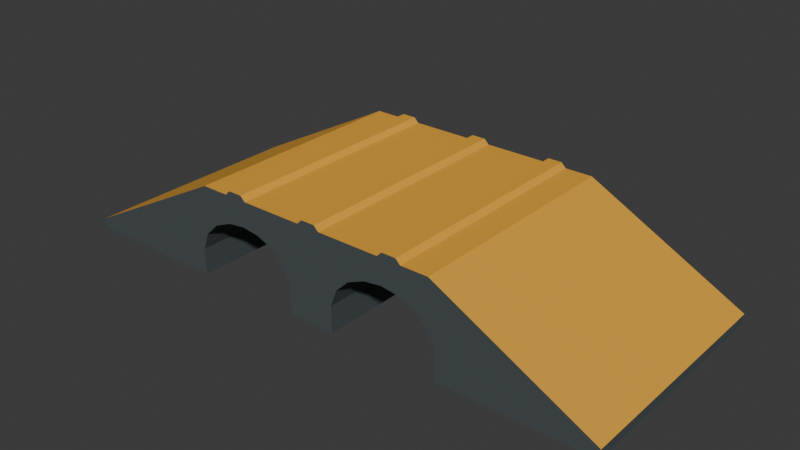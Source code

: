 # Source: source.blend  (saved by Blender 4.3.34; exported with 4.5.12 LTS)
import bpy
from mathutils import Matrix  # noqa: F401  (used for matrix-valued properties, if any)

bpy.ops.wm.read_factory_settings(use_empty=True)
scene = bpy.context.scene
scene.name = 'Scene'

# ---- collections
col_collection = bpy.data.collections.new('Collection'); scene.collection.children.link(col_collection)

# ---- materials (node trees are filled in below, after node groups)
mat_bridge_ambercrown = bpy.data.materials.new('Bridge_AmberCrown')
mat_bridge_ambercrown.diffuse_color = (0.82, 0.4, 0.035, 1.0)
mat_bridge_charcoalbody = bpy.data.materials.new('Bridge_CharcoalBody')
mat_bridge_charcoalbody.diffuse_color = (0.065, 0.08, 0.085, 1.0)

# ---- material node trees
mat_bridge_ambercrown.use_nodes = True; mat_bridge_ambercrown.node_tree.nodes.clear()
_N = mat_bridge_ambercrown.node_tree.nodes; _L = mat_bridge_ambercrown.node_tree.links
n0 = _N.new('ShaderNodeBsdfPrincipled'); n0.name = 'Principled BSDF'; n0.location = (10, 300)
n0.inputs[0].default_value = (0.82, 0.4, 0.035, 1.0)
n0.inputs[2].default_value = 0.67
n1 = _N.new('ShaderNodeOutputMaterial'); n1.name = 'Material Output'; n1.location = (300, 300)
_L.new(n0.outputs[0], n1.inputs[0])
n1.is_active_output = True
mat_bridge_charcoalbody.use_nodes = True; mat_bridge_charcoalbody.node_tree.nodes.clear()
_N = mat_bridge_charcoalbody.node_tree.nodes; _L = mat_bridge_charcoalbody.node_tree.links
n0 = _N.new('ShaderNodeBsdfPrincipled'); n0.name = 'Principled BSDF'; n0.location = (10, 300)
n0.inputs[0].default_value = (0.065, 0.08, 0.085, 1.0)
n0.inputs[2].default_value = 0.76
n1 = _N.new('ShaderNodeOutputMaterial'); n1.name = 'Material Output'; n1.location = (300, 300)
_L.new(n0.outputs[0], n1.inputs[0])
n1.is_active_output = True

# ---- world
world_world = bpy.data.worlds.new('World'); scene.world = world_world
world_world.use_nodes = True; world_world.node_tree.nodes.clear()
_N = world_world.node_tree.nodes; _L = world_world.node_tree.links
n0 = _N.new('ShaderNodeOutputWorld'); n0.name = 'World Output'; n0.location = (300, 300)
n1 = _N.new('ShaderNodeBackground'); n1.name = 'Background'; n1.location = (10, 300)
n1.inputs[0].default_value = (0.05088, 0.05088, 0.05088, 1.0)
_L.new(n1.outputs[0], n0.inputs[0])
n0.is_active_output = True
world_world.color = (0.05088, 0.05088, 0.05088)
world_world.sun_shadow_jitter_overblur = 0.0

# ---- meshes
me_continuoustwinchannelbridge = bpy.data.meshes.new('ContinuousTwinChannelBridge')
me_continuoustwinchannelbridge.from_pydata([(-0.72, -0.3, 0.025), (-0.72, -0.3, 0.0), (-0.34, -0.3, 0.0), (-0.34, -0.3, 0.068), (-0.324, -0.3, 0.112), (-0.29, -0.3, 0.145), (-0.245, -0.3, 0.164), (-0.06, -0.3, 0.068), (-0.06, -0.3, 0.0), (0.06, -0.3, 0.0), (-0.076, -0.3, 0.112), (-0.11, -0.3, 0.145), (0.06, -0.3, 0.068), (0.076, -0.3, 0.112), (-0.155, -0.3, 0.164), (0.11, -0.3, 0.145), (-0.2, -0.3, 0.17), (0.155, -0.3, 0.164), (0.2, -0.3, 0.17), (0.34, -0.3, 0.068), (0.34, -0.3, 0.0), (0.72, -0.3, 0.0), (0.324, -0.3, 0.112), (0.29, -0.3, 0.145), (0.245, -0.3, 0.164), (0.72, -0.3, 0.025), (0.32, -0.3, 0.235), (0.25, -0.3, 0.235), (0.238, -0.3, 0.247), (0.202, -0.3, 0.247), (0.19, -0.3, 0.235), (0.03, -0.3, 0.235), (0.018, -0.3, 0.247), (-0.018, -0.3, 0.247), (-0.03, -0.3, 0.235), (-0.19, -0.3, 0.235), (-0.202, -0.3, 0.247), (-0.238, -0.3, 0.247), (-0.25, -0.3, 0.235), (-0.32, -0.3, 0.235), (-0.72, 0.3, 0.025), (-0.72, 0.3, 0.0), (-0.34, 0.3, 0.0), (-0.34, 0.3, 0.068), (-0.324, 0.3, 0.112), (-0.29, 0.3, 0.145), (-0.245, 0.3, 0.164), (-0.06, 0.3, 0.068), (-0.06, 0.3, 0.0), (0.06, 0.3, 0.0), (-0.076, 0.3, 0.112), (-0.11, 0.3, 0.145), (0.06, 0.3, 0.068), (0.076, 0.3, 0.112), (-0.155, 0.3, 0.164), (0.11, 0.3, 0.145), (-0.2, 0.3, 0.17), (0.155, 0.3, 0.164), (0.2, 0.3, 0.17), (0.34, 0.3, 0.068), (0.34, 0.3, 0.0), (0.72, 0.3, 0.0), (0.324, 0.3, 0.112), (0.29, 0.3, 0.145), (0.245, 0.3, 0.164), (0.72, 0.3, 0.025), (0.32, 0.3, 0.235), (0.25, 0.3, 0.235), (0.238, 0.3, 0.247), (0.202, 0.3, 0.247), (0.19, 0.3, 0.235), (0.03, 0.3, 0.235), (0.018, 0.3, 0.247), (-0.018, 0.3, 0.247), (-0.03, 0.3, 0.235), (-0.19, 0.3, 0.235), (-0.202, 0.3, 0.247), (-0.238, 0.3, 0.247), (-0.25, 0.3, 0.235), (-0.32, 0.3, 0.235)], [], [(0, 1, 2), (0, 2, 3), (0, 3, 4), (0, 4, 5), (0, 5, 6), (7, 8, 9), (10, 7, 9), (11, 10, 9), (11, 9, 12), (11, 12, 13), (14, 11, 13), (14, 13, 15), (16, 14, 15), (16, 15, 17), (16, 17, 18), (19, 20, 21), (22, 19, 21), (23, 22, 21), (24, 23, 21), (24, 21, 25), (24, 25, 26), (18, 24, 26), (16, 18, 26), (16, 26, 27), (6, 16, 27), (27, 28, 29), (27, 29, 30), (6, 27, 30), (6, 30, 31), (6, 31, 32), (0, 6, 32), (32, 33, 34), (0, 32, 34), (0, 34, 35), (0, 35, 36), (36, 37, 38), (0, 36, 38), (38, 39, 0), (42, 41, 40), (43, 42, 40), (44, 43, 40), (45, 44, 40), (46, 45, 40), (49, 48, 47), (49, 47, 50), (49, 50, 51), (52, 49, 51), (53, 52, 51), (53, 51, 54), (55, 53, 54), (55, 54, 56), (57, 55, 56), (58, 57, 56), (61, 60, 59), (61, 59, 62), (61, 62, 63), (61, 63, 64), (65, 61, 64), (66, 65, 64), (66, 64, 58), (66, 58, 56), (67, 66, 56), (67, 56, 46), (69, 68, 67), (70, 69, 67), (70, 67, 46), (71, 70, 46), (72, 71, 46), (72, 46, 40), (74, 73, 72), (74, 72, 40), (75, 74, 40), (76, 75, 40), (78, 77, 76), (78, 76, 40), (40, 79, 78), (0, 39, 79), (0, 79, 40), (39, 38, 78), (39, 78, 79), (38, 37, 77), (38, 77, 78), (37, 36, 76), (37, 76, 77), (36, 35, 75), (36, 75, 76), (35, 34, 74), (35, 74, 75), (34, 33, 73), (34, 73, 74), (33, 32, 72), (33, 72, 73), (32, 31, 71), (32, 71, 72), (31, 30, 70), (31, 70, 71), (30, 29, 69), (30, 69, 70), (29, 28, 68), (29, 68, 69), (28, 27, 67), (28, 67, 68), (27, 26, 66), (27, 66, 67), (26, 25, 65), (26, 65, 66), (25, 21, 61), (25, 61, 65), (21, 20, 60), (21, 60, 61), (20, 19, 59), (20, 59, 60), (19, 22, 62), (19, 62, 59), (22, 23, 63), (22, 63, 62), (23, 24, 64), (23, 64, 63), (24, 18, 58), (24, 58, 64), (18, 17, 57), (18, 57, 58), (17, 15, 55), (17, 55, 57), (15, 13, 53), (15, 53, 55), (13, 12, 52), (13, 52, 53), (12, 9, 49), (12, 49, 52), (9, 8, 48), (9, 48, 49), (8, 7, 47), (8, 47, 48), (7, 10, 50), (7, 50, 47), (10, 11, 51), (10, 51, 50), (11, 14, 54), (11, 54, 51), (14, 16, 56), (14, 56, 54), (16, 6, 46), (16, 46, 56), (6, 5, 45), (6, 45, 46), (5, 4, 44), (5, 44, 45), (4, 3, 43), (4, 43, 44), (3, 2, 42), (3, 42, 43), (2, 1, 41), (2, 41, 42), (1, 0, 40), (1, 40, 41)])
me_continuoustwinchannelbridge.polygons.foreach_set('material_index', [1, 1, 1, 1, 1, 1, 1, 1, 1, 1, 1, 1, 1, 1, 1, 1, 1, 1, 1, 1, 1, 1, 1, 1, 1, 1, 1, 1, 1, 1, 1, 1, 1, 1, 1, 1, 1, 1, 1, 1, 1, 1, 1, 1, 1, 1, 1, 1, 1, 1, 1, 1, 1, 1, 1, 1, 1, 1, 1, 1, 1, 1, 1, 1, 1, 1, 1, 1, 1, 1, 1, 1, 1, 1, 1, 1, 0, 0, 0, 0, 0, 0, 0, 0, 0, 0, 0, 0, 0, 0, 0, 0, 0, 0, 0, 0, 0, 0, 0, 0, 0, 0, 0, 0, 0, 0, 1, 1, 1, 1, 1, 1, 1, 1, 1, 1, 1, 1, 1, 1, 1, 1, 1, 1, 1, 1, 1, 1, 1, 1, 1, 1, 1, 1, 1, 1, 1, 1, 1, 1, 1, 1, 1, 1, 1, 1, 1, 1, 1, 1, 1, 1, 1, 1, 1, 1])
me_continuoustwinchannelbridge.materials.append(mat_bridge_ambercrown)
me_continuoustwinchannelbridge.materials.append(mat_bridge_charcoalbody)
me_continuoustwinchannelbridge.update()

# ---- objects
ob_onetwinchannelhosebridge = bpy.data.objects.new('OneTwinChannelHoseBridge', None)
ob_continuoustwinchannelbridge = bpy.data.objects.new('ContinuousTwinChannelBridge', me_continuoustwinchannelbridge)

# ---- transforms, parenting, visibility, modifiers, constraints
ob_onetwinchannelhosebridge.location = (0.0, 0.0, 0.0)
ob_continuoustwinchannelbridge.parent = ob_onetwinchannelhosebridge
ob_continuoustwinchannelbridge.location = (0.0, 0.0, 0.0)

# ---- collection membership
scene.collection.objects.link(ob_onetwinchannelhosebridge)
scene.collection.objects.link(ob_continuoustwinchannelbridge)

# ---- scene / render settings (as saved in the file)
scene.frame_start = 1; scene.frame_end = 250; scene.frame_set(1)
scene.render.engine = 'CYCLES'
scene.render.use_compositing = False
scene.cycles.use_denoising = False
scene.cycles.samples = 128
scene.cycles.use_adaptive_sampling = False
scene.cycles.seed = 17
bpy.context.view_layer.update()

# ---- added for rendering (the .blend has no active camera and no usable light): camera, sun
cam_auto = bpy.data.cameras.new('AutoCamera')
cam_auto.lens = 50.0
cam_auto.sensor_width = 36.0
cam_auto.clip_end = 1000.0
ob_auto_camera = bpy.data.objects.new('AutoCamera', cam_auto)
scene.collection.objects.link(ob_auto_camera)
ob_auto_camera.location = (1.46133, -1.7536, 1.29256)
ob_auto_camera.rotation_euler = (1.09748, -7.21219e-08, 0.694738)
scene.camera = ob_auto_camera
light_auto_sun = bpy.data.lights.new('AutoSun', 'SUN')
light_auto_sun.energy = 3.0
light_auto_sun.angle = 0.0523599
ob_auto_sun = bpy.data.objects.new('AutoSun', light_auto_sun)
scene.collection.objects.link(ob_auto_sun)
ob_auto_sun.rotation_euler = (0.872665, 0.174533, 0.523599)
bpy.context.view_layer.update()
